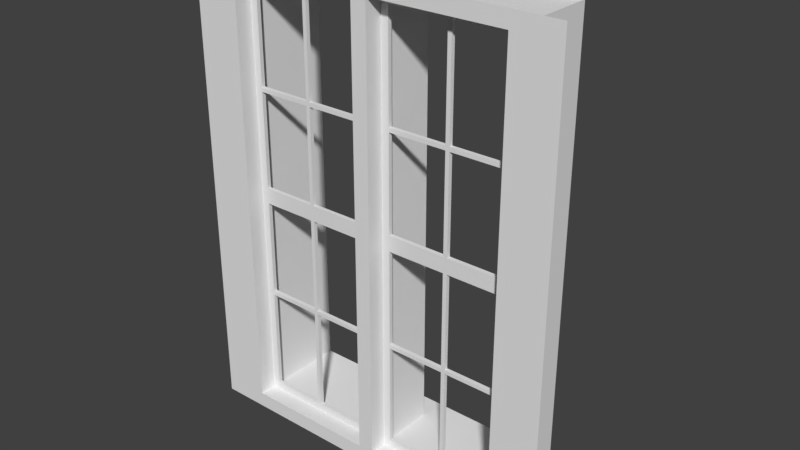 # Source: Fenster_Standard_1er_65cm.blend  (saved by Blender 2.79.0; exported with 4.5.12 LTS)
import bpy
from mathutils import Matrix  # noqa: F401  (used for matrix-valued properties, if any)

bpy.ops.wm.read_factory_settings(use_empty=True)
scene = bpy.context.scene
scene.name = 'Scene'

# ---- collections
col_collection_1 = bpy.data.collections.new('Collection 1'); scene.collection.children.link(col_collection_1)
col_collection_2 = bpy.data.collections.new('Collection 2'); scene.collection.children.link(col_collection_2)
col_collection_2.hide_render = True
col_collection_2.hide_viewport = True
col_referenz_bauplan_eg = bpy.data.collections.new('Referenz_Bauplan_EG')  # instanced only; not linked into the scene

# ---- materials (node trees are filled in below, after node groups)
mat_fenstergitter = bpy.data.materials.new('Fenstergitter')
mat_fensterrahmen = bpy.data.materials.new('Fensterrahmen')

# ---- material node trees

# ---- world
world_world = bpy.data.worlds.new('World'); scene.world = world_world
world_world.color = (0.05088, 0.05088, 0.05088)
world_world.use_sun_shadow = False
world_world.sun_shadow_jitter_overblur = 0.0
world_world.cycles.sampling_method = 'MANUAL'

# ---- meshes
me_fenster_mesh = bpy.data.meshes.new('Fenster_mesh')
me_fenster_mesh.from_pydata([(0.05, 0.0, 2.062), (0.05, 0.5, 0.0), (0.05, 0.0, 2.8), (0.05, 0.5, 2.8), (0.05, 0.0, 0.0), (0.05, 0.0, 2.088), (0.05, 0.1125, 2.062), (0.05, 0.1125, 2.8), (0.85, 0.1375, 2.8), (0.05, 0.1125, 2.088), (0.05, 0.1125, 0.0), (0.85, 0.1125, 2.8), (0.9, 0.1125, 2.062), (0.9, 0.1125, 2.088), (0.05, 0.1375, 2.8), (0.9, 0.1125, 2.8), (0.05, 0.1375, 0.0), (0.9, 0.1375, 2.8), (0.9, 0.1125, 0.0), (0.05, 0.1375, 2.088), (0.9, 0.1375, 0.0), (0.9, 0.1375, 2.062), (0.9, 0.1375, 2.088), (0.85, 0.1125, 2.062), (0.85, 0.1125, 2.088), (0.85, 0.1375, 2.088), (0.85, 0.1375, 2.062), (-2.98e-08, 0.0, 2.062), (-1.49e-08, 0.5, 0.0), (-2.98e-08, 0.5, 2.8), (0.05, 0.5, 2.75), (-2.98e-08, 0.0, 2.8), (-2.98e-08, 0.0, 2.088), (0.0, 0.0, 0.0), (0.9, 0.1375, 0.05), (0.9, 0.1125, 0.05), (0.85, 0.1125, 0.05), (0.05, 0.5, 0.05), (0.05, 0.0, 0.05), (0.05, 0.1125, 0.05), (0.05, 0.1375, 0.05), (0.0, 0.0, 0.05), (-1.49e-08, 0.5, 0.05), (0.85, 0.1125, 0.0), (0.85, 0.1375, 0.0), (0.85, 0.1375, 0.05), (0.05, 0.0, 2.75), (0.05, 0.1125, 2.75), (0.05, 0.1375, 2.75), (-2.98e-08, 0.5, 2.75), (-2.98e-08, 0.0, 2.75), (0.9, 0.1375, 2.75), (0.9, 0.1125, 2.75), (0.85, 0.1125, 2.75), (0.85, 0.1375, 2.75), (0.05, 0.5, 2.088), (-2.98e-08, 0.5, 2.088), (0.1, 0.1125, 2.088), (0.1, 0.1375, 2.088), (0.1, 0.1125, 2.8), (0.1, 0.1375, 2.8), (0.1, 0.1125, 0.0), (0.1, 0.1375, 0.05), (0.1, 0.1375, 0.0), (0.1, 0.1125, 0.05), (0.1, 0.1375, 2.062), (0.1, 0.1125, 2.062), (0.1, 0.1125, 2.75), (0.1, 0.1375, 2.75), (0.5, 0.1125, 2.8), (0.5, 0.1375, 2.8), (0.5, 0.1375, 2.75), (0.5, 0.1125, 2.75), (0.475, 0.1375, 2.8), (0.475, 0.1125, 2.8), (0.5, 0.1125, 2.088), (0.5, 0.1375, 2.088), (0.05, 0.1375, 2.062), (0.5, 0.1375, 2.062), (-2.98e-08, 0.5, 2.062), (0.05, 0.5, 2.062), (0.475, 0.1125, 2.088), (0.475, 0.1375, 2.088), (0.475, 0.1125, 0.0), (0.5, 0.1125, 0.0), (0.5, 0.1375, 0.05), (0.475, 0.1375, 0.05), (0.5, 0.1375, 0.0), (0.475, 0.1375, 0.0), (0.5, 0.1125, 0.05), (0.475, 0.1125, 0.05), (0.475, 0.1375, 2.062), (0.5, 0.1125, 2.062), (0.475, 0.1125, 2.062), (0.475, 0.1125, 2.75), (0.475, 0.1375, 2.75), (0.9, 0.1375, 0.7125), (0.9, 0.1375, 0.7375), (0.9, 0.1375, 1.35), (0.9, 0.1375, 1.45), (0.9, 0.1125, 0.7125), (0.9, 0.1125, 0.7375), (0.9, 0.1125, 1.35), (0.9, 0.1125, 1.45), (0.85, 0.1125, 1.45), (0.85, 0.1125, 1.35), (0.85, 0.1125, 0.7125), (0.85, 0.1375, 1.35), (0.85, 0.1375, 0.7125), (0.5, 0.1125, 0.7125), (0.5, 0.1125, 0.7375), (0.5, 0.1125, 1.35), (0.5, 0.1125, 1.45), (0.475, 0.1125, 1.45), (0.475, 0.1125, 1.35), (0.475, 0.1375, 0.7125), (0.475, 0.1375, 1.45), (0.5, 0.1375, 1.45), (0.5, 0.1375, 1.35), (0.5, 0.1375, 0.7375), (0.5, 0.1375, 0.7125), (0.05, 0.1125, 0.7125), (0.05, 0.1125, 0.7375), (0.05, 0.1125, 1.35), (0.05, 0.1125, 1.45), (0.05, 0.5, 1.45), (0.05, 0.5, 1.35), (0.05, 0.5, 0.7375), (0.05, 0.5, 0.7125), (0.05, 0.0, 1.45), (0.05, 0.0, 1.35), (0.05, 0.0, 0.7375), (0.05, 0.0, 0.7125), (-2.98e-08, 0.0, 1.45), (-2.98e-08, 0.0, 1.35), (0.0, 0.0, 0.7375), (0.0, 0.0, 0.7125), (-2.98e-08, 0.5, 1.45), (-2.98e-08, 0.5, 1.35), (-2.98e-08, 0.5, 0.7375), (-2.98e-08, 0.5, 0.7125), (0.1, 0.1125, 0.7125), (0.1, 0.1125, 0.7375), (0.1, 0.1125, 1.35), (0.1, 0.1125, 1.45), (0.05, 0.1375, 1.45), (0.05, 0.1375, 1.35), (0.05, 0.1375, 0.7375), (0.05, 0.1375, 0.7125), (0.1, 0.1375, 1.45), (0.1, 0.1375, 1.35), (0.1, 0.1375, 0.7375), (0.1, 0.1375, 0.7125), (0.475, 0.1125, 0.7125), (0.475, 0.1125, 0.7375), (0.475, 0.1375, 0.7375), (0.85, 0.1125, 0.7375), (0.85, 0.1375, 0.7375), (0.475, 0.1375, 1.35), (0.85, 0.1375, 1.45)], [], [(42, 37, 1, 28), (48, 30, 3, 14), (25, 26, 78, 76), (51, 54, 8, 17), (129, 124, 6, 0), (46, 47, 7, 2), (22, 21, 26, 25), (53, 52, 15, 11), (35, 36, 43, 18), (45, 34, 20, 44), (92, 78, 26, 23), (19, 58, 65, 77), (76, 75, 24, 25), (76, 78, 91, 82), (65, 58, 82, 91), (5, 32, 27, 0), (38, 41, 33, 4), (46, 50, 32, 5), (108, 96, 34, 45), (100, 106, 36, 35), (106, 108, 45, 36), (132, 136, 41, 38), (89, 84, 43, 36), (4, 10, 39, 38), (16, 1, 37, 40), (140, 128, 37, 42), (85, 89, 36, 45), (87, 85, 45, 44), (2, 31, 50, 46), (9, 19, 48, 47), (5, 9, 47, 46), (29, 3, 30, 49), (24, 13, 52, 53), (22, 25, 54, 51), (25, 24, 53, 54), (72, 71, 54, 53), (69, 72, 53, 11), (71, 70, 8, 54), (57, 58, 68, 67), (48, 14, 60, 68), (7, 47, 67, 59), (16, 40, 62, 63), (124, 144, 66, 6), (39, 10, 61, 64), (149, 145, 77, 65), (144, 149, 65, 66), (9, 57, 67, 47), (58, 19, 48, 68), (95, 73, 70, 71), (74, 94, 72, 69), (67, 68, 95, 94), (59, 67, 94, 74), (68, 60, 73, 95), (125, 137, 79, 80), (145, 125, 80, 77), (0, 6, 9, 5), (82, 81, 94, 95), (77, 80, 55, 19), (66, 65, 91, 93), (80, 79, 56, 55), (58, 57, 81, 82), (55, 56, 49, 30), (19, 55, 30, 48), (63, 62, 86, 88), (88, 86, 85, 87), (62, 64, 90, 86), (113, 112, 92, 93), (64, 61, 83, 90), (90, 83, 84, 89), (117, 116, 91, 78), (116, 113, 93, 91), (112, 117, 78, 92), (81, 75, 72, 94), (75, 76, 71, 72), (76, 82, 95, 71), (23, 26, 159, 104), (105, 107, 157, 156), (12, 23, 104, 103), (103, 104, 105, 102), (102, 105, 156, 101), (101, 156, 106, 100), (26, 21, 99, 159), (159, 99, 98, 107), (107, 98, 97, 157), (157, 97, 96, 108), (89, 85, 120, 109), (119, 110, 156, 157), (110, 119, 118, 111), (117, 112, 104, 159), (86, 90, 153, 115), (155, 154, 114, 158), (85, 86, 115, 120), (120, 115, 155, 119), (119, 155, 158, 118), (118, 158, 116, 117), (90, 89, 109, 153), (153, 109, 110, 154), (154, 110, 111, 114), (114, 111, 112, 113), (64, 62, 152, 141), (152, 151, 155, 115), (142, 151, 150, 143), (150, 149, 116, 158), (62, 40, 148, 152), (152, 148, 147, 151), (151, 147, 146, 150), (150, 146, 145, 149), (39, 64, 141, 121), (121, 141, 142, 122), (122, 142, 143, 123), (123, 143, 144, 124), (137, 125, 126, 138), (138, 126, 127, 139), (139, 127, 128, 140), (0, 27, 133, 129), (129, 133, 134, 130), (130, 134, 135, 131), (131, 135, 136, 132), (38, 39, 121, 132), (132, 121, 122, 131), (131, 122, 123, 130), (130, 123, 124, 129), (40, 37, 128, 148), (148, 128, 127, 147), (147, 127, 126, 146), (146, 126, 125, 145), (142, 141, 153, 154), (141, 152, 115, 153), (151, 142, 154, 155), (120, 119, 157, 108), (109, 120, 108, 106), (110, 109, 106, 156), (144, 143, 114, 113), (143, 150, 158, 114), (149, 144, 113, 116), (118, 117, 159, 107), (111, 118, 107, 105), (112, 111, 105, 104), (57, 9, 6, 66), (81, 93, 92, 75), (81, 57, 66, 93), (12, 13, 24, 23), (24, 75, 92, 23)])
_uv = me_fenster_mesh.uv_layers.new(name='UVMap')
_uv.uv.foreach_set('vector', [0.8803, 0.02128, 0.8619, 0.02128, 0.8619, 0.003546, 0.8803, 0.003546, 0.6952, 0.9787, 0.8287, 0.9787, 0.8287, 0.9965, 0.6952, 0.9965, 0.0221, 0.7438, 0.0221, 0.7349, 0.151, 0.7349, 0.151, 0.7438, 0.003683, 0.9787, 0.0221, 0.9787, 0.0221, 0.9965, 0.003683, 0.9965, 0.6446, 0.5177, 0.686, 0.5177, 0.686, 0.7349, 0.6446, 0.7349, 0.6446, 0.9787, 0.686, 0.9787, 0.686, 0.9965, 0.6446, 0.9965, 0.003683, 0.7438, 0.003683, 0.7349, 0.0221, 0.7349, 0.0221, 0.7438, 0.3425, 0.02128, 0.3241, 0.02128, 0.3241, 0.003546, 0.3425, 0.003546, 0.3241, 0.9787, 0.3425, 0.9787, 0.3425, 0.9965, 0.3241, 0.9965, 0.0221, 0.02128, 0.003683, 0.02128, 0.003683, 0.003546, 0.0221, 0.003546, 0.9963, 0.3989, 0.9871, 0.3989, 0.9871, 0.2748, 0.9963, 0.2748, 0.3168, 0.7438, 0.2983, 0.7438, 0.2983, 0.7349, 0.3168, 0.7349, 0.9797, 0.6879, 0.9705, 0.6879, 0.9705, 0.5638, 0.9797, 0.5638, 0.151, 0.7438, 0.151, 0.7349, 0.1602, 0.7349, 0.1602, 0.7438, 0.2983, 0.7349, 0.2983, 0.7438, 0.1602, 0.7438, 0.1602, 0.7349, 0.8361, 0.2562, 0.8545, 0.2562, 0.8545, 0.2651, 0.8361, 0.2651, 0.8361, 0.9787, 0.8545, 0.9787, 0.8545, 0.9965, 0.8361, 0.9965, 0.8361, 0.02128, 0.8545, 0.02128, 0.8545, 0.2562, 0.8361, 0.2562, 0.0221, 0.2562, 0.003683, 0.2562, 0.003683, 0.02128, 0.0221, 0.02128, 0.3241, 0.7438, 0.3425, 0.7438, 0.3425, 0.9787, 0.3241, 0.9787, 0.9042, 0.4876, 0.9134, 0.4876, 0.9134, 0.7225, 0.9042, 0.7225, 0.8361, 0.7438, 0.8545, 0.7438, 0.8545, 0.9787, 0.8361, 0.9787, 0.4715, 0.9787, 0.4715, 0.9965, 0.3425, 0.9965, 0.3425, 0.9787, 0.6446, 0.003546, 0.686, 0.003546, 0.686, 0.02128, 0.6446, 0.02128, 0.6952, 0.003546, 0.8287, 0.003546, 0.8287, 0.02128, 0.6952, 0.02128, 0.8803, 0.2562, 0.8619, 0.2562, 0.8619, 0.02128, 0.8803, 0.02128, 0.9632, 0.9406, 0.954, 0.9406, 0.954, 0.8165, 0.9632, 0.8165, 0.151, 0.003546, 0.151, 0.02128, 0.0221, 0.02128, 0.0221, 0.003546, 0.8361, 0.003546, 0.8545, 0.003546, 0.8545, 0.02128, 0.8361, 0.02128, 0.686, 0.7438, 0.6952, 0.7438, 0.6952, 0.9787, 0.686, 0.9787, 0.6446, 0.7438, 0.686, 0.7438, 0.686, 0.9787, 0.6446, 0.9787, 0.8803, 0.9965, 0.8619, 0.9965, 0.8619, 0.9787, 0.8803, 0.9787, 0.3425, 0.2562, 0.3241, 0.2562, 0.3241, 0.02128, 0.3425, 0.02128, 0.003683, 0.7438, 0.0221, 0.7438, 0.0221, 0.9787, 0.003683, 0.9787, 0.93, 0.2385, 0.9208, 0.2385, 0.9208, 0.003546, 0.93, 0.003546, 0.9963, 0.2677, 0.9871, 0.2677, 0.9871, 0.1436, 0.9963, 0.1436, 0.4715, 0.003546, 0.4715, 0.02128, 0.3425, 0.02128, 0.3425, 0.003546, 0.151, 0.9787, 0.151, 0.9965, 0.0221, 0.9965, 0.0221, 0.9787, 0.8877, 0.003546, 0.8969, 0.003546, 0.8969, 0.2385, 0.8877, 0.2385, 0.3168, 0.9787, 0.3168, 0.9965, 0.2983, 0.9965, 0.2983, 0.9787, 0.6372, 0.003546, 0.6372, 0.02128, 0.6188, 0.02128, 0.6188, 0.003546, 0.3168, 0.003546, 0.3168, 0.02128, 0.2983, 0.02128, 0.2983, 0.003546, 0.6372, 0.4823, 0.6188, 0.4823, 0.6188, 0.2651, 0.6372, 0.2651, 0.6372, 0.9787, 0.6372, 0.9965, 0.6188, 0.9965, 0.6188, 0.9787, 0.2983, 0.5177, 0.3168, 0.5177, 0.3168, 0.7349, 0.2983, 0.7349, 0.9374, 0.003546, 0.9466, 0.003546, 0.9466, 0.2207, 0.9374, 0.2207, 0.6372, 0.2562, 0.6188, 0.2562, 0.6188, 0.02128, 0.6372, 0.02128, 0.2983, 0.7438, 0.3168, 0.7438, 0.3168, 0.9787, 0.2983, 0.9787, 0.1602, 0.9787, 0.1602, 0.9965, 0.151, 0.9965, 0.151, 0.9787, 0.4807, 0.003546, 0.4807, 0.02128, 0.4715, 0.02128, 0.4715, 0.003546, 0.9797, 0.1365, 0.9705, 0.1365, 0.9705, 0.003546, 0.9797, 0.003546, 0.6188, 0.003546, 0.6188, 0.02128, 0.4807, 0.02128, 0.4807, 0.003546, 0.2983, 0.9787, 0.2983, 0.9965, 0.1602, 0.9965, 0.1602, 0.9787, 0.8619, 0.5177, 0.8803, 0.5177, 0.8803, 0.7349, 0.8619, 0.7349, 0.6952, 0.5177, 0.8287, 0.5177, 0.8287, 0.7349, 0.6952, 0.7349, 0.6446, 0.7349, 0.686, 0.7349, 0.686, 0.7438, 0.6446, 0.7438, 0.9134, 0.4805, 0.9042, 0.4805, 0.9042, 0.2456, 0.9134, 0.2456, 0.6952, 0.7349, 0.8287, 0.7349, 0.8287, 0.7438, 0.6952, 0.7438, 0.9797, 0.2766, 0.9705, 0.2766, 0.9705, 0.1436, 0.9797, 0.1436, 0.8619, 0.7349, 0.8803, 0.7349, 0.8803, 0.7438, 0.8619, 0.7438, 0.8969, 0.8626, 0.8877, 0.8626, 0.8877, 0.7296, 0.8969, 0.7296, 0.8619, 0.7438, 0.8803, 0.7438, 0.8803, 0.9787, 0.8619, 0.9787, 0.6952, 0.7438, 0.8287, 0.7438, 0.8287, 0.9787, 0.6952, 0.9787, 0.2983, 0.003546, 0.2983, 0.02128, 0.1602, 0.02128, 0.1602, 0.003546, 0.1602, 0.003546, 0.1602, 0.02128, 0.151, 0.02128, 0.151, 0.003546, 0.93, 0.8626, 0.9208, 0.8626, 0.9208, 0.7296, 0.93, 0.7296, 0.4807, 0.4823, 0.4715, 0.4823, 0.4715, 0.2651, 0.4807, 0.2651, 0.6188, 0.9787, 0.6188, 0.9965, 0.4807, 0.9965, 0.4807, 0.9787, 0.4807, 0.9787, 0.4807, 0.9965, 0.4715, 0.9965, 0.4715, 0.9787, 0.151, 0.5177, 0.1602, 0.5177, 0.1602, 0.7349, 0.151, 0.7349, 0.9466, 0.6693, 0.9374, 0.6693, 0.9374, 0.4521, 0.9466, 0.4521, 0.9374, 0.2278, 0.9466, 0.2278, 0.9466, 0.445, 0.9374, 0.445, 0.4807, 0.2562, 0.4715, 0.2562, 0.4715, 0.02128, 0.4807, 0.02128, 0.8877, 0.2456, 0.8969, 0.2456, 0.8969, 0.4805, 0.8877, 0.4805, 0.151, 0.7438, 0.1602, 0.7438, 0.1602, 0.9787, 0.151, 0.9787, 0.9208, 0.4876, 0.93, 0.4876, 0.93, 0.7048, 0.9208, 0.7048, 0.954, 0.4521, 0.9632, 0.4521, 0.9632, 0.6693, 0.954, 0.6693, 0.3241, 0.2651, 0.3425, 0.2651, 0.3425, 0.4823, 0.3241, 0.4823, 0.3241, 0.4823, 0.3425, 0.4823, 0.3425, 0.5177, 0.3241, 0.5177, 0.3241, 0.5177, 0.3425, 0.5177, 0.3425, 0.7349, 0.3241, 0.7349, 0.3241, 0.7349, 0.3425, 0.7349, 0.3425, 0.7438, 0.3241, 0.7438, 0.0221, 0.7349, 0.003683, 0.7349, 0.003683, 0.5177, 0.0221, 0.5177, 0.0221, 0.5177, 0.003683, 0.5177, 0.003683, 0.4823, 0.0221, 0.4823, 0.0221, 0.4823, 0.003683, 0.4823, 0.003683, 0.2651, 0.0221, 0.2651, 0.0221, 0.2651, 0.003683, 0.2651, 0.003683, 0.2562, 0.0221, 0.2562, 0.8877, 0.4876, 0.8969, 0.4876, 0.8969, 0.7225, 0.8877, 0.7225, 0.9797, 0.9504, 0.9705, 0.9504, 0.9705, 0.8262, 0.9797, 0.8262, 0.9374, 0.6764, 0.9466, 0.6764, 0.9466, 0.8936, 0.9374, 0.8936, 0.9797, 0.8191, 0.9705, 0.8191, 0.9705, 0.695, 0.9797, 0.695, 0.93, 0.4805, 0.9208, 0.4805, 0.9208, 0.2456, 0.93, 0.2456, 0.9632, 0.445, 0.954, 0.445, 0.954, 0.2278, 0.9632, 0.2278, 0.151, 0.02128, 0.1602, 0.02128, 0.1602, 0.2562, 0.151, 0.2562, 0.151, 0.2562, 0.1602, 0.2562, 0.1602, 0.2651, 0.151, 0.2651, 0.151, 0.2651, 0.1602, 0.2651, 0.1602, 0.4823, 0.151, 0.4823, 0.151, 0.4823, 0.1602, 0.4823, 0.1602, 0.5177, 0.151, 0.5177, 0.4807, 0.9787, 0.4715, 0.9787, 0.4715, 0.7438, 0.4807, 0.7438, 0.4807, 0.7438, 0.4715, 0.7438, 0.4715, 0.7349, 0.4807, 0.7349, 0.4807, 0.7349, 0.4715, 0.7349, 0.4715, 0.5177, 0.4807, 0.5177, 0.4807, 0.5177, 0.4715, 0.5177, 0.4715, 0.4823, 0.4807, 0.4823, 0.9042, 0.003546, 0.9134, 0.003546, 0.9134, 0.2385, 0.9042, 0.2385, 0.2983, 0.2562, 0.2983, 0.2651, 0.1602, 0.2651, 0.1602, 0.2562, 0.954, 0.003546, 0.9632, 0.003546, 0.9632, 0.2207, 0.954, 0.2207, 0.2983, 0.4823, 0.2983, 0.5177, 0.1602, 0.5177, 0.1602, 0.4823, 0.2983, 0.02128, 0.3168, 0.02128, 0.3168, 0.2562, 0.2983, 0.2562, 0.2983, 0.2562, 0.3168, 0.2562, 0.3168, 0.2651, 0.2983, 0.2651, 0.2983, 0.2651, 0.3168, 0.2651, 0.3168, 0.4823, 0.2983, 0.4823, 0.2983, 0.4823, 0.3168, 0.4823, 0.3168, 0.5177, 0.2983, 0.5177, 0.6372, 0.9787, 0.6188, 0.9787, 0.6188, 0.7438, 0.6372, 0.7438, 0.6372, 0.7438, 0.6188, 0.7438, 0.6188, 0.7349, 0.6372, 0.7349, 0.6372, 0.7349, 0.6188, 0.7349, 0.6188, 0.5177, 0.6372, 0.5177, 0.6372, 0.5177, 0.6188, 0.5177, 0.6188, 0.4823, 0.6372, 0.4823, 0.8803, 0.5177, 0.8619, 0.5177, 0.8619, 0.4823, 0.8803, 0.4823, 0.8803, 0.4823, 0.8619, 0.4823, 0.8619, 0.2651, 0.8803, 0.2651, 0.8803, 0.2651, 0.8619, 0.2651, 0.8619, 0.2562, 0.8803, 0.2562, 0.8361, 0.2651, 0.8545, 0.2651, 0.8545, 0.4823, 0.8361, 0.4823, 0.8361, 0.4823, 0.8545, 0.4823, 0.8545, 0.5177, 0.8361, 0.5177, 0.8361, 0.5177, 0.8545, 0.5177, 0.8545, 0.7349, 0.8361, 0.7349, 0.8361, 0.7349, 0.8545, 0.7349, 0.8545, 0.7438, 0.8361, 0.7438, 0.6446, 0.02128, 0.686, 0.02128, 0.686, 0.2562, 0.6446, 0.2562, 0.6446, 0.2562, 0.686, 0.2562, 0.686, 0.2651, 0.6446, 0.2651, 0.6446, 0.2651, 0.686, 0.2651, 0.686, 0.4823, 0.6446, 0.4823, 0.6446, 0.4823, 0.686, 0.4823, 0.686, 0.5177, 0.6446, 0.5177, 0.6952, 0.02128, 0.8287, 0.02128, 0.8287, 0.2562, 0.6952, 0.2562, 0.6952, 0.2562, 0.8287, 0.2562, 0.8287, 0.2651, 0.6952, 0.2651, 0.6952, 0.2651, 0.8287, 0.2651, 0.8287, 0.4823, 0.6952, 0.4823, 0.6952, 0.4823, 0.8287, 0.4823, 0.8287, 0.5177, 0.6952, 0.5177, 0.6188, 0.7349, 0.6188, 0.7438, 0.4807, 0.7438, 0.4807, 0.7349, 0.9797, 0.4167, 0.9705, 0.4167, 0.9705, 0.2837, 0.9797, 0.2837, 0.9134, 0.8626, 0.9042, 0.8626, 0.9042, 0.7296, 0.9134, 0.7296, 0.151, 0.2562, 0.151, 0.2651, 0.0221, 0.2651, 0.0221, 0.2562, 0.9963, 0.5479, 0.9871, 0.5479, 0.9871, 0.4238, 0.9963, 0.4238, 0.4715, 0.7349, 0.4715, 0.7438, 0.3425, 0.7438, 0.3425, 0.7349, 0.6188, 0.4823, 0.6188, 0.5177, 0.4807, 0.5177, 0.4807, 0.4823, 0.9797, 0.5567, 0.9705, 0.5567, 0.9705, 0.4238, 0.9797, 0.4238, 0.9632, 0.8094, 0.954, 0.8094, 0.954, 0.6764, 0.9632, 0.6764, 0.151, 0.4823, 0.151, 0.5177, 0.0221, 0.5177, 0.0221, 0.4823, 0.9963, 0.1277, 0.9871, 0.1277, 0.9871, 0.003546, 0.9963, 0.003546, 0.4715, 0.4823, 0.4715, 0.5177, 0.3425, 0.5177, 0.3425, 0.4823, 0.6188, 0.2562, 0.6372, 0.2562, 0.6372, 0.2651, 0.6188, 0.2651, 0.4807, 0.2562, 0.4807, 0.2651, 0.4715, 0.2651, 0.4715, 0.2562, 0.4807, 0.2562, 0.6188, 0.2562, 0.6188, 0.2651, 0.4807, 0.2651, 0.3241, 0.2651, 0.3241, 0.2562, 0.3425, 0.2562, 0.3425, 0.2651, 0.3425, 0.2562, 0.4715, 0.2562, 0.4715, 0.2651, 0.3425, 0.2651])
me_fenster_mesh.materials.append(mat_fenstergitter)
me_fenster_mesh.use_remesh_preserve_volume = False
me_fenster_mesh.use_remesh_preserve_attributes = False
me_fenster_mesh.use_mirror_vertex_groups = False
me_fenster_mesh.update()
me_fenster_rahmen_mesh = bpy.data.meshes.new('Fenster Rahmen_mesh')
me_fenster_rahmen_mesh.from_pydata([(0.9, 0.0, 0.0), (0.9, 0.0, 3.0), (0.9, 0.65, 0.0), (0.9, 0.65, 3.0), (0.9, 0.0, 2.9), (0.9, 0.65, 0.1), (0.9, 0.65, 2.9), (0.9, 0.0, 0.1), (1.192e-07, 0.0, 3.0), (0.0, 0.65, 3.0), (1.192e-07, 0.0, 2.9), (0.0, 0.65, 2.9), (1.192e-07, 0.0, 0.0), (0.0, 0.65, 0.0), (0.0, 0.65, 0.1), (1.192e-07, 0.0, 0.1), (1.2, 0.0, 0.0), (1.2, 0.0, 3.0), (1.2, 0.0, 2.9), (1.2, 0.0, 0.1)], [], [(7, 4, 6, 5), (11, 9, 3, 6), (10, 4, 1, 8), (4, 10, 11, 6), (13, 14, 5, 2), (12, 0, 7, 15), (15, 7, 5, 14), (0, 16, 19, 7), (7, 19, 18, 4), (4, 18, 17, 1)])
_uv = me_fenster_rahmen_mesh.uv_layers.new(name='UVMap')
_uv.uv.foreach_set('vector', [0.459, 0.9305, 0.459, 0.003311, 0.7015, 0.003311, 0.7015, 0.9305, 0.9963, 0.606, 0.959, 0.606, 0.959, 0.3079, 0.9963, 0.3079, 0.4515, 0.03642, 0.1157, 0.03642, 0.1157, 0.003311, 0.4515, 0.003311, 0.9515, 0.003311, 0.9515, 0.3013, 0.709, 0.3013, 0.709, 0.003311, 0.9963, 0.3013, 0.959, 0.3013, 0.959, 0.003311, 0.9963, 0.003311, 0.4515, 0.9967, 0.1157, 0.9967, 0.1157, 0.9636, 0.4515, 0.9636, 0.9515, 0.3079, 0.9515, 0.606, 0.709, 0.606, 0.709, 0.3079, 0.1157, 0.9967, 0.003731, 0.9967, 0.003731, 0.9636, 0.1157, 0.9636, 0.1157, 0.9636, 0.003731, 0.9636, 0.003731, 0.03642, 0.1157, 0.03642, 0.1157, 0.03642, 0.003731, 0.03642, 0.003731, 0.003311, 0.1157, 0.003311])
me_fenster_rahmen_mesh.materials.append(mat_fensterrahmen)
me_fenster_rahmen_mesh.use_remesh_preserve_volume = False
me_fenster_rahmen_mesh.use_remesh_preserve_attributes = False
me_fenster_rahmen_mesh.use_mirror_vertex_groups = False
me_fenster_rahmen_mesh.update()

# ---- objects
ob_fenster_mitte = bpy.data.objects.new('Fenster_Mitte', me_fenster_mesh)
ob_fenster_rahmen = bpy.data.objects.new('Fenster Rahmen', me_fenster_rahmen_mesh)
ob_referenz_bauplan_eg = bpy.data.objects.new('Referenz_Bauplan_EG', None)
ob_fenster = bpy.data.objects.new('Fenster', me_fenster_mesh)

# ---- transforms, parenting, visibility, modifiers, constraints
ob_fenster_mitte.location = (1.192e-07, 0.0, 0.1)
ob_fenster_mitte.lineart.crease_threshold = 0.0
_m = ob_fenster_mitte.modifiers.new('Mirror', 'MIRROR')
ob_fenster_rahmen.location = (0.0, 0.0, 0.0)
ob_fenster_rahmen.lineart.crease_threshold = 0.0
_m = ob_fenster_rahmen.modifiers.new('Mirror', 'MIRROR')
_m.use_clip = True
ob_referenz_bauplan_eg.location = (-8.694, 8.15, -2.412e-07)
ob_referenz_bauplan_eg.empty_image_offset = (0.0, 0.0)
ob_referenz_bauplan_eg.show_instancer_for_render = False
ob_referenz_bauplan_eg.instance_type = 'COLLECTION'
ob_referenz_bauplan_eg.lineart.crease_threshold = 0.0
ob_fenster.location = (0.0, 0.0, 0.0)
ob_fenster.lineart.crease_threshold = 0.0
_m = ob_fenster.modifiers.new('Mirror', 'MIRROR')
ob_referenz_bauplan_eg.instance_collection = col_referenz_bauplan_eg

# ---- collection membership
col_collection_1.objects.link(ob_fenster_mitte)
col_collection_1.objects.link(ob_fenster_rahmen)
col_collection_1.objects.link(ob_referenz_bauplan_eg)
col_collection_2.objects.link(ob_fenster)

# ---- scene / render settings (as saved in the file)
scene.frame_start = 1; scene.frame_end = 250; scene.frame_set(1)
scene.render.engine = 'BLENDER_EEVEE_NEXT'
scene.render.resolution_percentage = 50
scene.render.dither_intensity = 0.0
scene.cycles.use_denoising = False
scene.cycles.samples = 128
scene.cycles.sampling_pattern = 'TABULATED_SOBOL'
scene.cycles.use_adaptive_sampling = False
scene.cycles.use_light_tree = False
scene.cycles.blur_glossy = 0.0
scene.cycles.sample_clamp_indirect = 0.0
scene.view_settings.view_transform = 'Standard'
bpy.context.view_layer.update()

# ---- added for rendering (the .blend has no active camera and no usable light): camera, sun
cam_auto = bpy.data.cameras.new('AutoCamera')
cam_auto.lens = 50.0
cam_auto.sensor_width = 36.0
cam_auto.clip_end = 1000.0
ob_auto_camera = bpy.data.objects.new('AutoCamera', cam_auto)
scene.collection.objects.link(ob_auto_camera)
ob_auto_camera.location = (3.60511, -4.00114, 4.38409)
ob_auto_camera.rotation_euler = (1.09748, -7.21219e-08, 0.694738)
scene.camera = ob_auto_camera
light_auto_sun = bpy.data.lights.new('AutoSun', 'SUN')
light_auto_sun.energy = 3.0
light_auto_sun.angle = 0.0523599
ob_auto_sun = bpy.data.objects.new('AutoSun', light_auto_sun)
scene.collection.objects.link(ob_auto_sun)
ob_auto_sun.rotation_euler = (0.872665, 0.174533, 0.523599)
bpy.context.view_layer.update()
